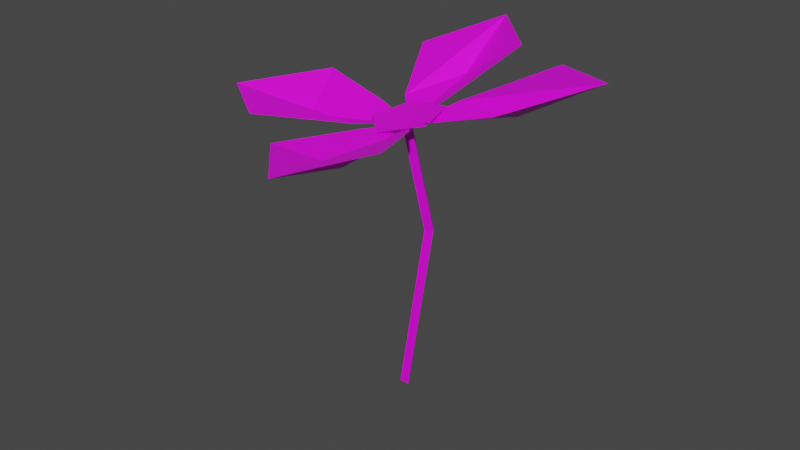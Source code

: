 # Source: RedFlower.blend  (saved by Blender 2.83.18; exported with 4.5.12 LTS)
import bpy
from mathutils import Matrix  # noqa: F401  (used for matrix-valued properties, if any)

bpy.ops.wm.read_factory_settings(use_empty=True)
scene = bpy.context.scene
scene.name = 'Scene'

# ---- collections
col_collection = bpy.data.collections.new('Collection'); scene.collection.children.link(col_collection)

# ---- images (referenced by path relative to the original .blend; pixels are not part of the script)
import os
ASSET_DIR = os.environ.get("B2B_ASSET_DIR", "")  # directory of the original .blend (textures are referenced by path, not embedded)
HERE = os.path.dirname(os.path.abspath(__file__))  # packed textures are extracted next to this script under _unpacked/

def load_image(name, relpath, width, height, colorspace="sRGB"):
    """Load a texture the original file referenced (path relative to the .blend, or extracted next to this script)."""
    p = next((c for c in (os.path.join(HERE, relpath), os.path.join(ASSET_DIR, relpath)) if relpath and os.path.exists(c)), "")
    if p:
        img = bpy.data.images.load(p, check_existing=True)
        img.name = name
    else:  # same state as the original file: an image datablock whose file is absent (Cycles renders it pink)
        img = bpy.data.images.new(name, width, height)
        img.source = "FILE"
        img.filepath = "//" + (relpath or name)
    img.colorspace_settings.name = colorspace
    return img
img_moregradients_png = load_image('MoreGradients.png', 'MoreGradients.png', 1024, 1024, 'sRGB')

# ---- materials (node trees are filled in below, after node groups)
mat_material_001 = bpy.data.materials.new('Material.001')
mat_material_001.use_transparent_shadow = False

# ---- material node trees
mat_material_001.use_nodes = True; mat_material_001.node_tree.nodes.clear()
_N = mat_material_001.node_tree.nodes; _L = mat_material_001.node_tree.links
n0 = _N.new('ShaderNodeBsdfPrincipled'); n0.name = 'Principled BSDF'; n0.location = (10, 300)
n0.distribution = 'GGX'
n0.subsurface_method = 'BURLEY'
n0.inputs[3].default_value = 1.45
n0.inputs[27].default_value = (0.0, 0.0, 0.0, 1.0)
n0.inputs[28].default_value = 1.0
n1 = _N.new('ShaderNodeOutputMaterial'); n1.name = 'Material Output'; n1.location = (300, 300)
n2 = _N.new('ShaderNodeTexImage'); n2.name = 'Image Texture'; n2.location = (-280, 280)
n2.image = img_moregradients_png
_L.new(n0.outputs[0], n1.inputs[0])
_L.new(n2.outputs[0], n0.inputs[0])
n1.is_active_output = True

# ---- world
world_world = bpy.data.worlds.new('World'); scene.world = world_world
world_world.use_nodes = True; world_world.node_tree.nodes.clear()
_N = world_world.node_tree.nodes; _L = world_world.node_tree.links
n0 = _N.new('ShaderNodeOutputWorld'); n0.name = 'World Output'; n0.location = (300, 300)
n1 = _N.new('ShaderNodeBackground'); n1.name = 'Background'; n1.location = (10, 300)
n1.inputs[0].default_value = (0.05088, 0.05088, 0.05088, 1.0)
_L.new(n1.outputs[0], n0.inputs[0])
n0.is_active_output = True
world_world.color = (0.05088, 0.05088, 0.05088)
world_world.use_sun_shadow = False
world_world.sun_shadow_jitter_overblur = 0.0

# ---- meshes
me_circle_001 = bpy.data.meshes.new('Circle.001')
me_circle_001.from_pydata([(0.008292, 0.0644, 0.4339), (-0.01965, 0.0008769, 0.4213), (0.03246, -0.04662, 0.4232), (0.09261, -0.01246, 0.437), (0.07767, 0.05615, 0.4436), (0.04247, 0.01403, 0.4196), (0.1035, -0.01505, 0.4459), (0.09344, 0.06753, 0.4528), (0.2085, 0.04388, 0.464), (0.3355, 0.05746, 0.5377), (0.2172, 0.1379, 0.516), (0.2349, -0.05306, 0.499), (0.04071, 0.01177, 0.4191), (0.01038, -0.05377, 0.4254), (0.09219, -0.04697, 0.4406), (0.06877, -0.1604, 0.418), (0.07824, -0.3029, 0.4545), (0.159, -0.1841, 0.4719), (-0.03015, -0.1943, 0.4375), (0.03849, 0.01364, 0.4189), (-0.02759, 0.04178, 0.4288), (-0.02118, -0.0411, 0.4212), (-0.1329, -0.01109, 0.3981), (-0.2776, -0.02867, 0.4207), (-0.1596, -0.1124, 0.4233), (-0.1689, 0.07898, 0.4418), (0.04034, 0.01581, 0.4194), (0.06717, 0.07627, 0.4491), (-0.01492, 0.07313, 0.4343), (0.01569, 0.1866, 0.4451), (-0.004617, 0.3196, 0.5054), (-0.08735, 0.2064, 0.4696), (0.1022, 0.2081, 0.5031), (0.03854, 0.02212, -0.03213), (0.03052, 0.008221, -0.03213), (0.04656, 0.008221, -0.03213), (0.06887, 0.04062, 0.2517), (0.0629, 0.02595, 0.2491), (0.07856, 0.02783, 0.2521), (0.03916, 0.02289, 0.4205), (0.03319, 0.008219, 0.4179), (0.04885, 0.0101, 0.4208)], [], [(1, 2, 3, 4, 0), (5, 6, 8), (7, 8, 9, 10), (8, 6, 11, 9), (8, 7, 5), (12, 13, 15), (14, 15, 16, 17), (15, 13, 18, 16), (15, 14, 12), (19, 20, 22), (21, 22, 23, 24), (22, 20, 25, 23), (22, 21, 19), (26, 27, 29), (28, 29, 30, 31), (29, 27, 32, 30), (29, 28, 26), (33, 35, 38, 36), (35, 34, 37, 38), (34, 33, 36, 37), (36, 38, 41, 39), (38, 37, 40, 41), (37, 36, 39, 40)])
_uv = me_circle_001.uv_layers.new(name='UVMap')
_uv.uv.foreach_set('vector', [0.6329, 0.8602, 0.639, 0.8628, 0.6346, 0.8819, 0.6259, 0.8912, 0.6248, 0.8777, 0.1111, 0.7803, 0.1156, 0.7881, 0.1065, 0.7935, 0.1032, 0.8495, 0.1062, 0.8651, 0.1044, 0.9674, 0.09419, 0.9372, 0.1062, 0.8651, 0.1137, 0.8399, 0.1185, 0.9137, 0.1044, 0.9674, 0.1065, 0.7935, 0.1029, 0.7901, 0.1111, 0.7803, 0.1115, 0.7801, 0.1216, 0.782, 0.1381, 0.7798, 0.1178, 0.8325, 0.1322, 0.8011, 0.1504, 0.8519, 0.1353, 0.876, 0.1322, 0.8011, 0.1186, 0.8115, 0.1366, 0.8283, 0.1504, 0.8519, 0.1381, 0.7798, 0.1206, 0.7865, 0.1115, 0.7801, 0.1112, 0.7801, 0.1069, 0.783, 0.115, 0.7739, 0.117, 0.8056, 0.1132, 0.7736, 0.1154, 0.8049, 0.1261, 0.8085, 0.1132, 0.7736, 0.1064, 0.8161, 0.1017, 0.8342, 0.1154, 0.8049, 0.115, 0.7739, 0.1197, 0.7808, 0.1112, 0.7801, 0.1109, 0.7802, 0.1015, 0.789, 0.0845, 0.7879, 0.1024, 0.8238, 0.08798, 0.8388, 0.071, 0.9224, 0.08544, 0.8727, 0.08798, 0.8388, 0.102, 0.8443, 0.08523, 0.9193, 0.071, 0.9224, 0.0845, 0.7879, 0.102, 0.7846, 0.1109, 0.7802, 0.5525, 0.1166, 0.553, 0.1213, 0.2182, 0.1169, 0.2182, 0.1126, 0.553, 0.1213, 0.553, 0.1213, 0.2218, 0.1176, 0.2182, 0.1169, 0.553, 0.123, 0.5525, 0.1182, 0.2182, 0.1121, 0.2218, 0.1172, 0.2182, 0.1126, 0.2182, 0.1169, 0.02063, 0.1244, 0.02058, 0.12, 0.2182, 0.1169, 0.2218, 0.1176, 0.02418, 0.125, 0.02063, 0.1244, 0.2218, 0.1172, 0.2182, 0.1121, 0.02058, 0.1184, 0.02417, 0.1234])
me_circle_001.materials.append(mat_material_001)
me_circle_001.use_remesh_fix_poles = True
me_circle_001.use_remesh_preserve_attributes = False
me_circle_001.use_mirror_vertex_groups = False
me_circle_001.update()

# ---- objects
ob_flower = bpy.data.objects.new('Flower', me_circle_001)

# ---- transforms, parenting, visibility, modifiers, constraints
ob_flower.location = (0.0, 0.0, 0.0)
ob_flower.lineart.crease_threshold = 0.0

# ---- collection membership
col_collection.objects.link(ob_flower)

# ---- scene / render settings (as saved in the file)
scene.frame_start = 1; scene.frame_end = 250; scene.frame_set(1)
scene.render.engine = 'BLENDER_EEVEE_NEXT'
scene.cycles.use_denoising = False
scene.cycles.samples = 128
scene.cycles.sampling_pattern = 'TABULATED_SOBOL'
scene.cycles.use_adaptive_sampling = False
scene.cycles.use_light_tree = False
scene.view_settings.view_transform = 'Filmic'
bpy.context.view_layer.update()

# ---- added for rendering (the .blend has no active camera and no usable light): camera, sun
cam_auto = bpy.data.cameras.new('AutoCamera')
cam_auto.lens = 50.0
cam_auto.sensor_width = 36.0
cam_auto.clip_end = 1000.0
ob_auto_camera = bpy.data.objects.new('AutoCamera', cam_auto)
scene.collection.objects.link(ob_auto_camera)
ob_auto_camera.location = (0.994094, -1.14982, 1.0249)
ob_auto_camera.rotation_euler = (1.09748, -7.21219e-08, 0.694738)
scene.camera = ob_auto_camera
light_auto_sun = bpy.data.lights.new('AutoSun', 'SUN')
light_auto_sun.energy = 3.0
light_auto_sun.angle = 0.0523599
ob_auto_sun = bpy.data.objects.new('AutoSun', light_auto_sun)
scene.collection.objects.link(ob_auto_sun)
ob_auto_sun.rotation_euler = (0.872665, 0.174533, 0.523599)
bpy.context.view_layer.update()
